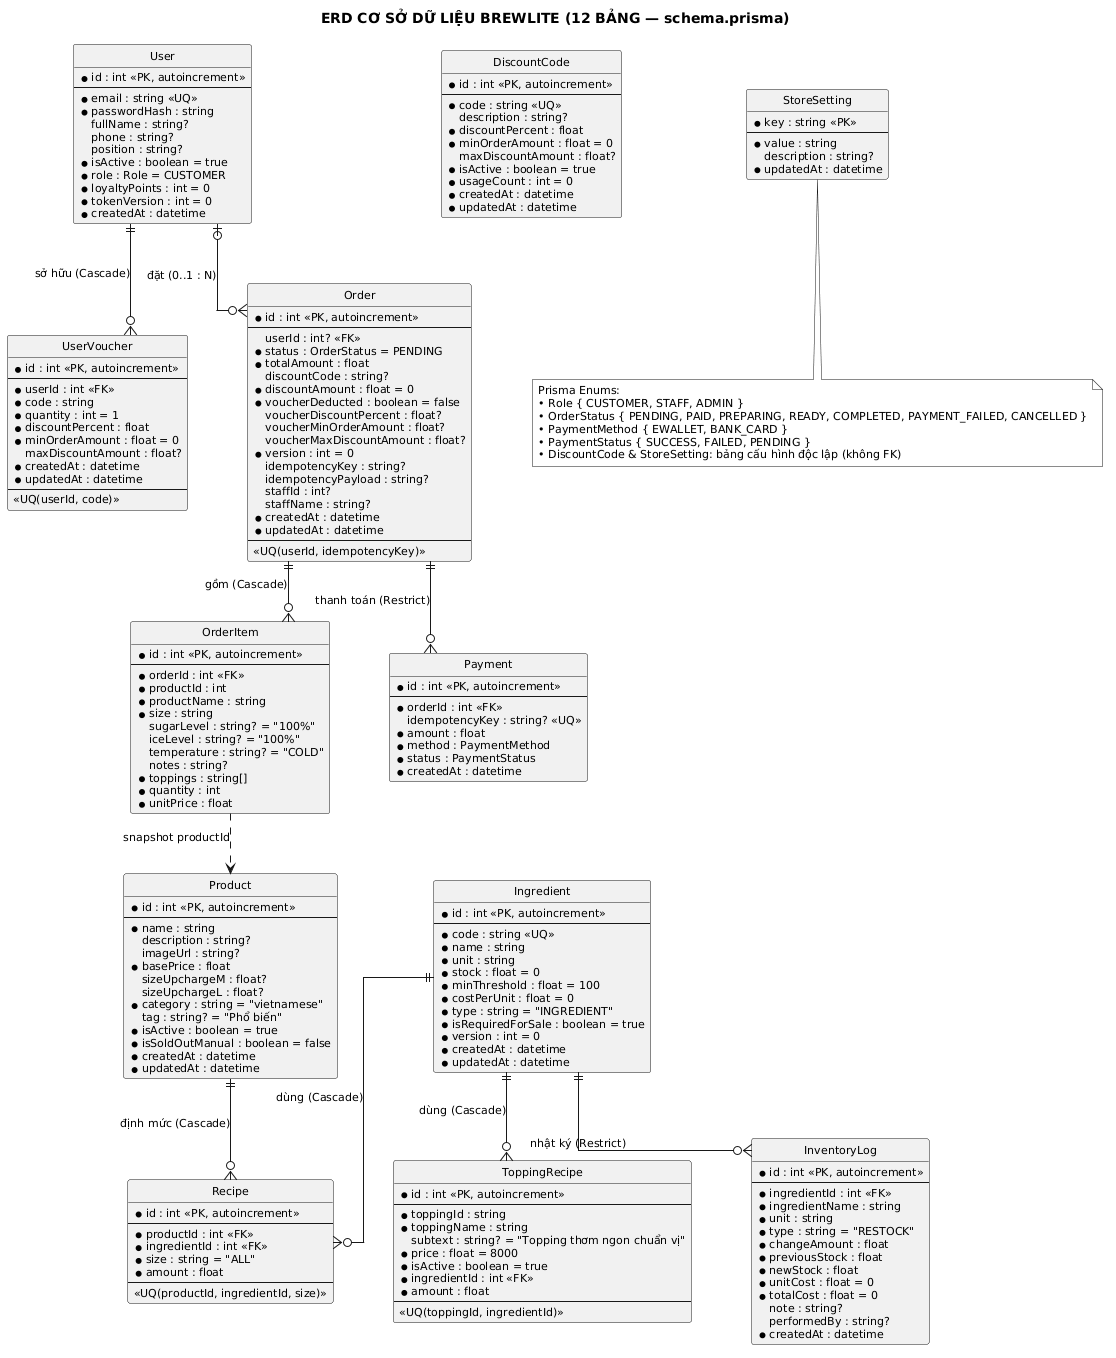

The diagram above was rendered by PlantUML. Its source (embedded in the PNG):
@startuml
' ERD 12 bảng PostgreSQL — đồng bộ 100% apps/api/prisma/schema.prisma
skinparam monochrome true
skinparam shadowing false
skinparam backgroundColor #FFFFFF
skinparam linetype ortho
skinparam defaultFontName "Arial"
skinparam defaultFontSize 11
skinparam nodesep 60
skinparam ranksep 60
hide circle

title ERD CƠ SỞ DỮ LIỆU BREWLITE (12 BẢNG — schema.prisma)

entity "User" as User {
  * id : int <<PK, autoincrement>>
  --
  * email : string <<UQ>>
  * passwordHash : string
  fullName : string?
  phone : string?
  position : string?
  * isActive : boolean = true
  * role : Role = CUSTOMER
  * loyaltyPoints : int = 0
  * tokenVersion : int = 0
  * createdAt : datetime
}

entity "UserVoucher" as UserVoucher {
  * id : int <<PK, autoincrement>>
  --
  * userId : int <<FK>>
  * code : string
  * quantity : int = 1
  * discountPercent : float
  * minOrderAmount : float = 0
  maxDiscountAmount : float?
  * createdAt : datetime
  * updatedAt : datetime
  --
  <<UQ(userId, code)>>
}

entity "DiscountCode" as DiscountCode {
  * id : int <<PK, autoincrement>>
  --
  * code : string <<UQ>>
  description : string?
  * discountPercent : float
  * minOrderAmount : float = 0
  maxDiscountAmount : float?
  * isActive : boolean = true
  * usageCount : int = 0
  * createdAt : datetime
  * updatedAt : datetime
}

entity "Order" as Order {
  * id : int <<PK, autoincrement>>
  --
  userId : int? <<FK>>
  * status : OrderStatus = PENDING
  * totalAmount : float
  discountCode : string?
  * discountAmount : float = 0
  * voucherDeducted : boolean = false
  voucherDiscountPercent : float?
  voucherMinOrderAmount : float?
  voucherMaxDiscountAmount : float?
  * version : int = 0
  idempotencyKey : string?
  idempotencyPayload : string?
  staffId : int?
  staffName : string?
  * createdAt : datetime
  * updatedAt : datetime
  --
  <<UQ(userId, idempotencyKey)>>
}

entity "OrderItem" as OrderItem {
  * id : int <<PK, autoincrement>>
  --
  * orderId : int <<FK>>
  * productId : int
  * productName : string
  * size : string
  sugarLevel : string? = "100%"
  iceLevel : string? = "100%"
  temperature : string? = "COLD"
  notes : string?
  * toppings : string[]
  * quantity : int
  * unitPrice : float
}

entity "Payment" as Payment {
  * id : int <<PK, autoincrement>>
  --
  * orderId : int <<FK>>
  idempotencyKey : string? <<UQ>>
  * amount : float
  * method : PaymentMethod
  * status : PaymentStatus
  * createdAt : datetime
}

entity "Product" as Product {
  * id : int <<PK, autoincrement>>
  --
  * name : string
  description : string?
  imageUrl : string?
  * basePrice : float
  sizeUpchargeM : float?
  sizeUpchargeL : float?
  * category : string = "vietnamese"
  tag : string? = "Phổ biến"
  * isActive : boolean = true
  * isSoldOutManual : boolean = false
  * createdAt : datetime
  * updatedAt : datetime
}

entity "Ingredient" as Ingredient {
  * id : int <<PK, autoincrement>>
  --
  * code : string <<UQ>>
  * name : string
  * unit : string
  * stock : float = 0
  * minThreshold : float = 100
  * costPerUnit : float = 0
  * type : string = "INGREDIENT"
  * isRequiredForSale : boolean = true
  * version : int = 0
  * createdAt : datetime
  * updatedAt : datetime
}

entity "Recipe" as Recipe {
  * id : int <<PK, autoincrement>>
  --
  * productId : int <<FK>>
  * ingredientId : int <<FK>>
  * size : string = "ALL"
  * amount : float
  --
  <<UQ(productId, ingredientId, size)>>
}

entity "ToppingRecipe" as ToppingRecipe {
  * id : int <<PK, autoincrement>>
  --
  * toppingId : string
  * toppingName : string
  subtext : string? = "Topping thơm ngon chuẩn vị"
  * price : float = 8000
  * isActive : boolean = true
  * ingredientId : int <<FK>>
  * amount : float
  --
  <<UQ(toppingId, ingredientId)>>
}

entity "InventoryLog" as InventoryLog {
  * id : int <<PK, autoincrement>>
  --
  * ingredientId : int <<FK>>
  * ingredientName : string
  * unit : string
  * type : string = "RESTOCK"
  * changeAmount : float
  * previousStock : float
  * newStock : float
  * unitCost : float = 0
  * totalCost : float = 0
  note : string?
  performedBy : string?
  * createdAt : datetime
}

entity "StoreSetting" as StoreSetting {
  * key : string <<PK>>
  --
  * value : string
  description : string?
  * updatedAt : datetime
}

User |o--o{ Order : "đặt (0..1 : N)"
User ||--o{ UserVoucher : "sở hữu (Cascade)"
Order ||--o{ OrderItem : "gồm (Cascade)"
Order ||--o{ Payment : "thanh toán (Restrict)"
Product ||--o{ Recipe : "định mức (Cascade)"
Ingredient ||--o{ Recipe : "dùng (Cascade)"
Ingredient ||--o{ ToppingRecipe : "dùng (Cascade)"
Ingredient ||--o{ InventoryLog : "nhật ký (Restrict)"
OrderItem ..> Product : "snapshot productId"

note bottom of StoreSetting
  Prisma Enums:
  • Role { CUSTOMER, STAFF, ADMIN }
  • OrderStatus { PENDING, PAID, PREPARING, READY, COMPLETED, PAYMENT_FAILED, CANCELLED }
  • PaymentMethod { EWALLET, BANK_CARD }
  • PaymentStatus { SUCCESS, FAILED, PENDING }
  • DiscountCode & StoreSetting: bảng cấu hình độc lập (không FK)
end note
@enduml